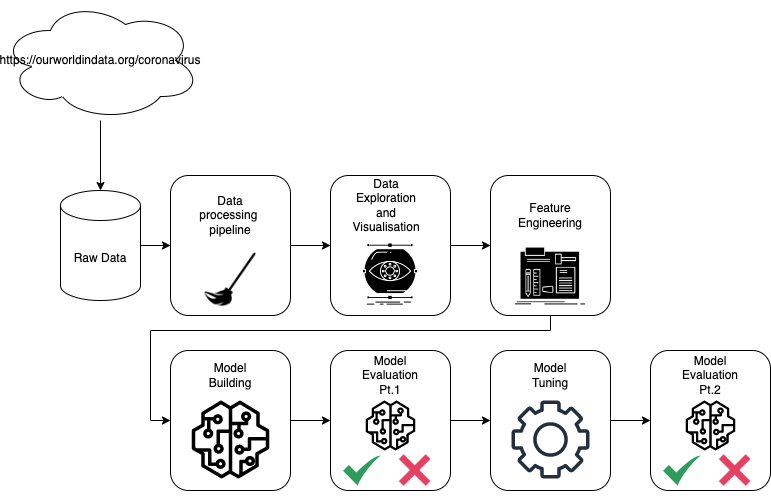

The diagram above was exported from draw.io. Its source (the exported page's mxGraphModel, read from the mxfile embedded in the PNG):
<mxGraphModel dx="1186" dy="684" grid="1" gridSize="10" guides="1" tooltips="1" connect="1" arrows="1" fold="1" page="1" pageScale="1" pageWidth="827" pageHeight="1169" math="0" shadow="0">
  <root>
    <mxCell id="0" />
    <mxCell id="1" parent="0" />
    <mxCell id="phceAS6B0bOio2lkdlIj-13" style="edgeStyle=orthogonalEdgeStyle;rounded=0;orthogonalLoop=1;jettySize=auto;html=1;entryX=0;entryY=0.5;entryDx=0;entryDy=0;" edge="1" parent="1" source="phceAS6B0bOio2lkdlIj-1" target="phceAS6B0bOio2lkdlIj-4">
      <mxGeometry relative="1" as="geometry" />
    </mxCell>
    <mxCell id="phceAS6B0bOio2lkdlIj-1" value="Raw Data" style="shape=cylinder3;whiteSpace=wrap;html=1;boundedLbl=1;backgroundOutline=1;size=15;" vertex="1" parent="1">
      <mxGeometry x="90" y="320" width="80" height="110" as="geometry" />
    </mxCell>
    <mxCell id="phceAS6B0bOio2lkdlIj-3" style="edgeStyle=orthogonalEdgeStyle;rounded=0;orthogonalLoop=1;jettySize=auto;html=1;entryX=0.5;entryY=0;entryDx=0;entryDy=0;entryPerimeter=0;" edge="1" parent="1" source="phceAS6B0bOio2lkdlIj-2" target="phceAS6B0bOio2lkdlIj-1">
      <mxGeometry relative="1" as="geometry" />
    </mxCell>
    <mxCell id="phceAS6B0bOio2lkdlIj-2" value="https://ourworldindata.org/coronavirus" style="ellipse;shape=cloud;whiteSpace=wrap;html=1;" vertex="1" parent="1">
      <mxGeometry x="30" y="130" width="200" height="120" as="geometry" />
    </mxCell>
    <mxCell id="phceAS6B0bOio2lkdlIj-10" style="edgeStyle=orthogonalEdgeStyle;rounded=0;orthogonalLoop=1;jettySize=auto;html=1;entryX=0;entryY=0.5;entryDx=0;entryDy=0;" edge="1" parent="1" source="phceAS6B0bOio2lkdlIj-4" target="phceAS6B0bOio2lkdlIj-7">
      <mxGeometry relative="1" as="geometry" />
    </mxCell>
    <mxCell id="phceAS6B0bOio2lkdlIj-48" style="edgeStyle=orthogonalEdgeStyle;rounded=0;orthogonalLoop=1;jettySize=auto;html=1;entryX=0;entryY=0.5;entryDx=0;entryDy=0;" edge="1" parent="1" source="phceAS6B0bOio2lkdlIj-11" target="phceAS6B0bOio2lkdlIj-24">
      <mxGeometry relative="1" as="geometry">
        <Array as="points">
          <mxPoint x="580" y="460" />
          <mxPoint x="180" y="460" />
          <mxPoint x="180" y="550" />
        </Array>
      </mxGeometry>
    </mxCell>
    <mxCell id="phceAS6B0bOio2lkdlIj-11" value="" style="rounded=1;whiteSpace=wrap;html=1;" vertex="1" parent="1">
      <mxGeometry x="520" y="305" width="120" height="140" as="geometry" />
    </mxCell>
    <mxCell id="phceAS6B0bOio2lkdlIj-12" value="" style="group" vertex="1" connectable="0" parent="1">
      <mxGeometry x="360" y="305" width="120" height="140" as="geometry" />
    </mxCell>
    <mxCell id="phceAS6B0bOio2lkdlIj-7" value="" style="rounded=1;whiteSpace=wrap;html=1;" vertex="1" parent="phceAS6B0bOio2lkdlIj-12">
      <mxGeometry width="120" height="140" as="geometry" />
    </mxCell>
    <mxCell id="phceAS6B0bOio2lkdlIj-8" value="" style="shape=image;html=1;verticalAlign=top;verticalLabelPosition=bottom;labelBackgroundColor=#ffffff;imageAspect=0;aspect=fixed;image=https://cdn2.iconfinder.com/data/icons/web-development-and-studio/512/57_visualize_conception_monitoring_monitoring_vision_creative_skills_process-128.png" vertex="1" parent="phceAS6B0bOio2lkdlIj-12">
      <mxGeometry x="26" y="65" width="68" height="68" as="geometry" />
    </mxCell>
    <mxCell id="phceAS6B0bOio2lkdlIj-9" value="Data Exploration and Visualisation" style="text;html=1;strokeColor=none;fillColor=none;align=center;verticalAlign=middle;whiteSpace=wrap;rounded=0;" vertex="1" parent="phceAS6B0bOio2lkdlIj-12">
      <mxGeometry x="26" y="5" width="60" height="50" as="geometry" />
    </mxCell>
    <mxCell id="phceAS6B0bOio2lkdlIj-15" value="" style="group" vertex="1" connectable="0" parent="1">
      <mxGeometry x="200" y="305" width="120" height="140" as="geometry" />
    </mxCell>
    <mxCell id="phceAS6B0bOio2lkdlIj-4" value="" style="rounded=1;whiteSpace=wrap;html=1;" vertex="1" parent="phceAS6B0bOio2lkdlIj-15">
      <mxGeometry width="120" height="140" as="geometry" />
    </mxCell>
    <mxCell id="phceAS6B0bOio2lkdlIj-5" value="" style="shape=image;html=1;verticalAlign=top;verticalLabelPosition=bottom;labelBackgroundColor=#ffffff;imageAspect=0;aspect=fixed;image=https://cdn2.iconfinder.com/data/icons/brush-set-free/512/BRoom_Stick_2-128.png" vertex="1" parent="phceAS6B0bOio2lkdlIj-15">
      <mxGeometry x="31" y="75" width="58" height="58" as="geometry" />
    </mxCell>
    <mxCell id="phceAS6B0bOio2lkdlIj-6" value="Data processing&amp;nbsp;&lt;br&gt;pipeline" style="text;html=1;strokeColor=none;fillColor=none;align=center;verticalAlign=middle;whiteSpace=wrap;rounded=0;" vertex="1" parent="phceAS6B0bOio2lkdlIj-15">
      <mxGeometry x="30" y="15" width="60" height="50" as="geometry" />
    </mxCell>
    <mxCell id="phceAS6B0bOio2lkdlIj-17" style="edgeStyle=orthogonalEdgeStyle;rounded=0;orthogonalLoop=1;jettySize=auto;html=1;entryX=0;entryY=0.5;entryDx=0;entryDy=0;" edge="1" parent="1" source="phceAS6B0bOio2lkdlIj-7" target="phceAS6B0bOio2lkdlIj-11">
      <mxGeometry relative="1" as="geometry" />
    </mxCell>
    <mxCell id="phceAS6B0bOio2lkdlIj-18" value="" style="shape=image;html=1;verticalAlign=top;verticalLabelPosition=bottom;labelBackgroundColor=#ffffff;imageAspect=0;aspect=fixed;image=https://cdn1.iconfinder.com/data/icons/software-engineering-and-video-gaming/512/499_Build_construct_diy_engineer_workshop_Data_Science_Fabrication_Lab-128.png" vertex="1" parent="1">
      <mxGeometry x="541" y="367" width="78" height="78" as="geometry" />
    </mxCell>
    <mxCell id="phceAS6B0bOio2lkdlIj-23" value="Feature Engineering" style="text;html=1;strokeColor=none;fillColor=none;align=center;verticalAlign=middle;whiteSpace=wrap;rounded=0;" vertex="1" parent="1">
      <mxGeometry x="550" y="330" width="60" height="30" as="geometry" />
    </mxCell>
    <mxCell id="phceAS6B0bOio2lkdlIj-31" value="" style="html=1;verticalLabelPosition=bottom;labelBackgroundColor=#ffffff;verticalAlign=top;shadow=0;dashed=0;strokeWidth=2;shape=mxgraph.ios7.misc.check;strokeColor=#000000;fillColor=#000000;" vertex="1" parent="1">
      <mxGeometry x="410" y="380" width="10" height="8" as="geometry" />
    </mxCell>
    <mxCell id="phceAS6B0bOio2lkdlIj-34" value="" style="group" vertex="1" connectable="0" parent="1">
      <mxGeometry x="360" y="480" width="120" height="144.5" as="geometry" />
    </mxCell>
    <mxCell id="phceAS6B0bOio2lkdlIj-27" value="" style="rounded=1;whiteSpace=wrap;html=1;" vertex="1" parent="phceAS6B0bOio2lkdlIj-34">
      <mxGeometry width="120" height="140" as="geometry" />
    </mxCell>
    <mxCell id="phceAS6B0bOio2lkdlIj-28" value="" style="sketch=0;outlineConnect=0;fontColor=#232F3E;gradientColor=none;fillColor=#000000;strokeColor=none;dashed=0;verticalLabelPosition=bottom;verticalAlign=top;align=center;html=1;fontSize=12;fontStyle=0;aspect=fixed;pointerEvents=1;shape=mxgraph.aws4.sagemaker_model;" vertex="1" parent="phceAS6B0bOio2lkdlIj-34">
      <mxGeometry x="35" y="50" width="50" height="50" as="geometry" />
    </mxCell>
    <mxCell id="phceAS6B0bOio2lkdlIj-29" value="Model Evaluation Pt.1" style="text;html=1;strokeColor=none;fillColor=none;align=center;verticalAlign=middle;whiteSpace=wrap;rounded=0;" vertex="1" parent="phceAS6B0bOio2lkdlIj-34">
      <mxGeometry x="30" y="10" width="60" height="30" as="geometry" />
    </mxCell>
    <mxCell id="phceAS6B0bOio2lkdlIj-32" value="" style="sketch=0;html=1;aspect=fixed;strokeColor=none;shadow=0;align=center;verticalAlign=top;fillColor=#2D9C5E;shape=mxgraph.gcp2.check" vertex="1" parent="phceAS6B0bOio2lkdlIj-34">
      <mxGeometry x="12.5" y="105" width="37.5" height="30" as="geometry" />
    </mxCell>
    <mxCell id="phceAS6B0bOio2lkdlIj-33" value="" style="shape=image;html=1;verticalAlign=top;verticalLabelPosition=bottom;labelBackgroundColor=#ffffff;imageAspect=0;aspect=fixed;image=https://cdn3.iconfinder.com/data/icons/flat-actions-icons-9/792/Close_Icon-128.png;strokeColor=#000000;fillColor=#000000;" vertex="1" parent="phceAS6B0bOio2lkdlIj-34">
      <mxGeometry x="60" y="95.5" width="49" height="49" as="geometry" />
    </mxCell>
    <mxCell id="phceAS6B0bOio2lkdlIj-35" value="" style="group" vertex="1" connectable="0" parent="1">
      <mxGeometry x="200" y="480" width="120" height="140" as="geometry" />
    </mxCell>
    <mxCell id="phceAS6B0bOio2lkdlIj-24" value="" style="rounded=1;whiteSpace=wrap;html=1;" vertex="1" parent="phceAS6B0bOio2lkdlIj-35">
      <mxGeometry width="120" height="140" as="geometry" />
    </mxCell>
    <mxCell id="phceAS6B0bOio2lkdlIj-25" value="" style="sketch=0;outlineConnect=0;fontColor=#232F3E;gradientColor=none;fillColor=#000000;strokeColor=none;dashed=0;verticalLabelPosition=bottom;verticalAlign=top;align=center;html=1;fontSize=12;fontStyle=0;aspect=fixed;pointerEvents=1;shape=mxgraph.aws4.sagemaker_model;" vertex="1" parent="phceAS6B0bOio2lkdlIj-35">
      <mxGeometry x="21" y="50" width="78" height="78" as="geometry" />
    </mxCell>
    <mxCell id="phceAS6B0bOio2lkdlIj-26" value="Model Building" style="text;html=1;strokeColor=none;fillColor=none;align=center;verticalAlign=middle;whiteSpace=wrap;rounded=0;" vertex="1" parent="phceAS6B0bOio2lkdlIj-35">
      <mxGeometry x="30" y="10" width="60" height="30" as="geometry" />
    </mxCell>
    <mxCell id="phceAS6B0bOio2lkdlIj-37" value="" style="group" vertex="1" connectable="0" parent="1">
      <mxGeometry x="520" y="480" width="120" height="140" as="geometry" />
    </mxCell>
    <mxCell id="phceAS6B0bOio2lkdlIj-38" value="" style="rounded=1;whiteSpace=wrap;html=1;" vertex="1" parent="phceAS6B0bOio2lkdlIj-37">
      <mxGeometry width="120" height="140" as="geometry" />
    </mxCell>
    <mxCell id="phceAS6B0bOio2lkdlIj-40" value="Model Tuning" style="text;html=1;strokeColor=none;fillColor=none;align=center;verticalAlign=middle;whiteSpace=wrap;rounded=0;" vertex="1" parent="phceAS6B0bOio2lkdlIj-37">
      <mxGeometry x="30" y="10" width="60" height="30" as="geometry" />
    </mxCell>
    <mxCell id="phceAS6B0bOio2lkdlIj-41" value="" style="sketch=0;outlineConnect=0;fontColor=#232F3E;gradientColor=none;fillColor=#232F3D;strokeColor=none;dashed=0;verticalLabelPosition=bottom;verticalAlign=top;align=center;html=1;fontSize=12;fontStyle=0;aspect=fixed;pointerEvents=1;shape=mxgraph.aws4.gear;" vertex="1" parent="phceAS6B0bOio2lkdlIj-37">
      <mxGeometry x="21" y="50" width="78" height="78" as="geometry" />
    </mxCell>
    <mxCell id="phceAS6B0bOio2lkdlIj-42" value="" style="group" vertex="1" connectable="0" parent="1">
      <mxGeometry x="680" y="480" width="120" height="144.5" as="geometry" />
    </mxCell>
    <mxCell id="phceAS6B0bOio2lkdlIj-43" value="" style="rounded=1;whiteSpace=wrap;html=1;" vertex="1" parent="phceAS6B0bOio2lkdlIj-42">
      <mxGeometry width="120" height="140" as="geometry" />
    </mxCell>
    <mxCell id="phceAS6B0bOio2lkdlIj-44" value="" style="sketch=0;outlineConnect=0;fontColor=#232F3E;gradientColor=none;fillColor=#000000;strokeColor=none;dashed=0;verticalLabelPosition=bottom;verticalAlign=top;align=center;html=1;fontSize=12;fontStyle=0;aspect=fixed;pointerEvents=1;shape=mxgraph.aws4.sagemaker_model;" vertex="1" parent="phceAS6B0bOio2lkdlIj-42">
      <mxGeometry x="35" y="50" width="50" height="50" as="geometry" />
    </mxCell>
    <mxCell id="phceAS6B0bOio2lkdlIj-45" value="Model Evaluation Pt.2" style="text;html=1;strokeColor=none;fillColor=none;align=center;verticalAlign=middle;whiteSpace=wrap;rounded=0;" vertex="1" parent="phceAS6B0bOio2lkdlIj-42">
      <mxGeometry x="30" y="10" width="60" height="30" as="geometry" />
    </mxCell>
    <mxCell id="phceAS6B0bOio2lkdlIj-46" value="" style="sketch=0;html=1;aspect=fixed;strokeColor=none;shadow=0;align=center;verticalAlign=top;fillColor=#2D9C5E;shape=mxgraph.gcp2.check" vertex="1" parent="phceAS6B0bOio2lkdlIj-42">
      <mxGeometry x="12.5" y="105" width="37.5" height="30" as="geometry" />
    </mxCell>
    <mxCell id="phceAS6B0bOio2lkdlIj-47" value="" style="shape=image;html=1;verticalAlign=top;verticalLabelPosition=bottom;labelBackgroundColor=#ffffff;imageAspect=0;aspect=fixed;image=https://cdn3.iconfinder.com/data/icons/flat-actions-icons-9/792/Close_Icon-128.png;strokeColor=#000000;fillColor=#000000;" vertex="1" parent="phceAS6B0bOio2lkdlIj-42">
      <mxGeometry x="60" y="95.5" width="49" height="49" as="geometry" />
    </mxCell>
    <mxCell id="phceAS6B0bOio2lkdlIj-50" style="edgeStyle=orthogonalEdgeStyle;rounded=0;orthogonalLoop=1;jettySize=auto;html=1;entryX=0;entryY=0.5;entryDx=0;entryDy=0;" edge="1" parent="1" source="phceAS6B0bOio2lkdlIj-24" target="phceAS6B0bOio2lkdlIj-27">
      <mxGeometry relative="1" as="geometry" />
    </mxCell>
    <mxCell id="phceAS6B0bOio2lkdlIj-51" style="edgeStyle=orthogonalEdgeStyle;rounded=0;orthogonalLoop=1;jettySize=auto;html=1;entryX=0;entryY=0.5;entryDx=0;entryDy=0;" edge="1" parent="1" source="phceAS6B0bOio2lkdlIj-27" target="phceAS6B0bOio2lkdlIj-38">
      <mxGeometry relative="1" as="geometry" />
    </mxCell>
    <mxCell id="phceAS6B0bOio2lkdlIj-52" style="edgeStyle=orthogonalEdgeStyle;rounded=0;orthogonalLoop=1;jettySize=auto;html=1;entryX=0;entryY=0.5;entryDx=0;entryDy=0;" edge="1" parent="1" source="phceAS6B0bOio2lkdlIj-38" target="phceAS6B0bOio2lkdlIj-43">
      <mxGeometry relative="1" as="geometry" />
    </mxCell>
  </root>
</mxGraphModel>